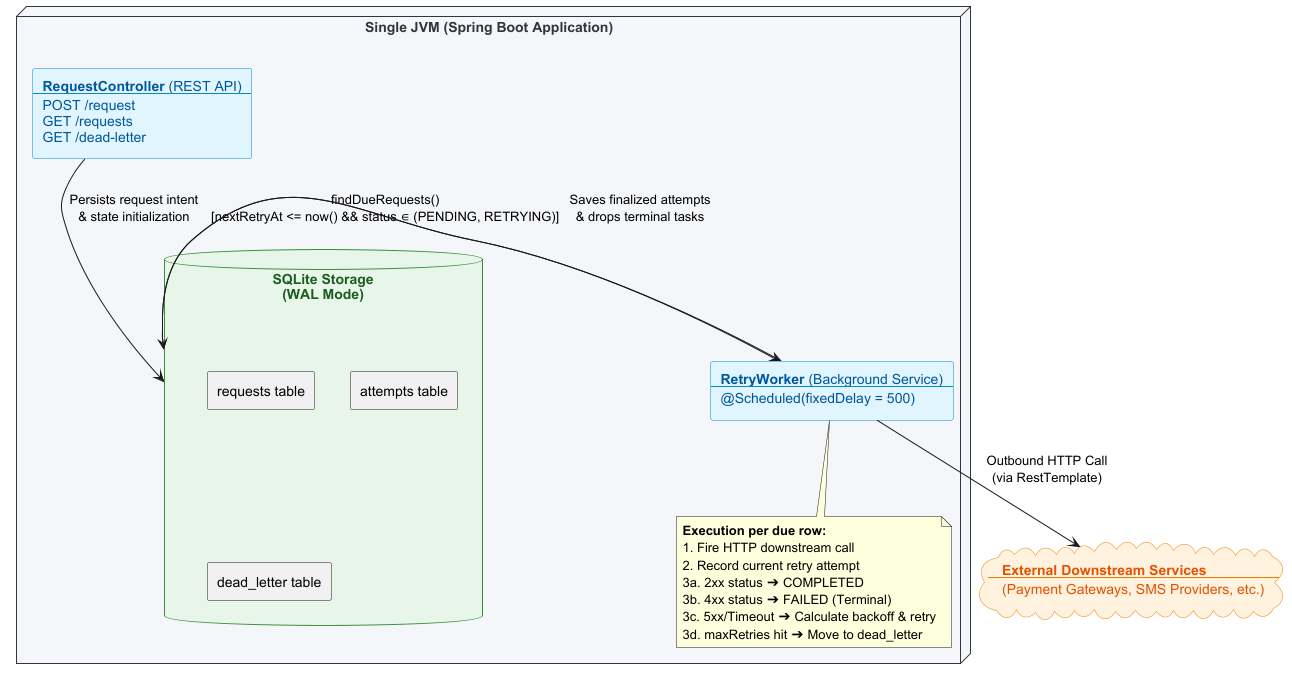

The diagram above was rendered by PlantUML. Its source (embedded in the PNG):
@startuml
' --- Configuration Styles ---
skinparam backgroundcolor transparent
skinparam boxPadding 10
skinparam componentStyle rectangle

skinparam node {
    BackgroundColor #F5F6FA
    BorderColor #2F3640
    FontColor #2F3640
    FontName Arial
    FontSize 14
}

skinparam rectangle {
    BackgroundColor #E1F5FE
    BorderColor #0288D1
    FontColor #01579B
    FontName Arial
}

skinparam database {
    BackgroundColor #E8F5E9
    BorderColor #388E3C
    FontColor #1B5E20
    FontName Arial
}

skinparam cloud {
    BackgroundColor #FFF3E0
    BorderColor #F57C00
    FontColor #E65100
    FontName Arial
}

' --- Elements Hierarchy ---

node "Single JVM (Spring Boot Application)" as JVM {
    
    rectangle Ctrl [
        <b>RequestController</b> (REST API)
        ----
        POST /request
        GET /requests
        GET /dead-letter
    ]

    database "SQLite Storage\n(WAL Mode)" as DB {
        [requests table]
        [attempts table]
        [dead_letter table]
    }

    rectangle Worker [
        <b>RetryWorker</b> (Background Service)
        ----
        @Scheduled(fixedDelay = 500)
    ]
    
    note bottom of Worker
        <b>Execution per due row:</b>
        1. Fire HTTP downstream call
        2. Record current retry attempt
        3a. 2xx status ➔ COMPLETED
        3b. 4xx status ➔ FAILED (Terminal)
        3c. 5xx/Timeout ➔ Calculate backoff & retry
        3d. maxRetries hit ➔ Move to dead_letter
    end note
}

cloud ExtService [
    <b>External Downstream Services</b>
    ----
    (Payment Gateways, SMS Providers, etc.)
]

' --- Relationships / Pipelines ---

Ctrl -down-> DB : " Persists request intent\n & state initialization"
DB -down-> Worker : " findDueRequests()\n [nextRetryAt <= now() && status ∈ (PENDING, RETRYING)]"
Worker -right-> DB : " Saves finalized attempts\n & drops terminal tasks"
Worker -down-> ExtService : " Outbound HTTP Call\n (via RestTemplate)"

@enduml